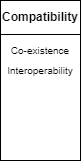

The diagram above was exported from draw.io. Its source (the exported page's mxGraphModel, read from the mxfile embedded in the PNG):
<mxGraphModel dx="1050" dy="637" grid="1" gridSize="10" guides="1" tooltips="1" connect="1" arrows="1" fold="1" page="1" pageScale="1" pageWidth="827" pageHeight="1169" math="0" shadow="0">
  <root>
    <mxCell id="_cMEJkciD_aqV913pfZD-0" />
    <mxCell id="_cMEJkciD_aqV913pfZD-1" parent="_cMEJkciD_aqV913pfZD-0" />
    <mxCell id="cZ0vHt0oVeqG0NVhwaIE-146" value="" style="rounded=0;whiteSpace=wrap;html=1;container=1;recursiveResize=0;collapsible=0;" parent="_cMEJkciD_aqV913pfZD-1" vertex="1">
      <mxGeometry x="190" y="520" width="80" height="160" as="geometry" />
    </mxCell>
    <mxCell id="cZ0vHt0oVeqG0NVhwaIE-147" value="Co-existence" style="rounded=0;whiteSpace=wrap;html=1;strokeColor=none;fontSize=10;fillColor=none;" parent="cZ0vHt0oVeqG0NVhwaIE-146" vertex="1">
      <mxGeometry x="0.040000000000020464" y="40" width="80" height="20" as="geometry" />
    </mxCell>
    <mxCell id="cZ0vHt0oVeqG0NVhwaIE-148" value="Interoperability" style="rounded=0;whiteSpace=wrap;html=1;strokeColor=none;fontSize=10;fillColor=none;" parent="cZ0vHt0oVeqG0NVhwaIE-146" vertex="1">
      <mxGeometry x="0.040000000000020464" y="60" width="80" height="20" as="geometry" />
    </mxCell>
    <mxCell id="cZ0vHt0oVeqG0NVhwaIE-150" value="Compatibility" style="rounded=0;whiteSpace=wrap;html=1;fontStyle=1" parent="cZ0vHt0oVeqG0NVhwaIE-146" vertex="1">
      <mxGeometry width="80" height="34" as="geometry" />
    </mxCell>
  </root>
</mxGraphModel>